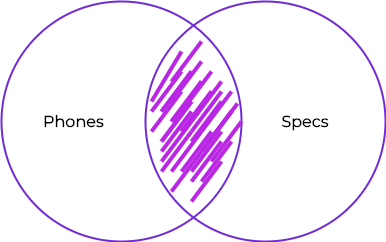

The diagram above was exported from draw.io. Its source (the exported page's mxGraphModel, read from the mxfile embedded in the PNG):
<mxGraphModel dx="946" dy="597" grid="1" gridSize="10" guides="1" tooltips="1" connect="1" arrows="1" fold="1" page="1" pageScale="1" pageWidth="827" pageHeight="1169" math="0" shadow="0" extFonts="Montserrat^https://fonts.googleapis.com/css?family=Montserrat">
  <root>
    <mxCell id="0" />
    <mxCell id="1" parent="0" />
    <mxCell id="a1SyhbizjVzacHw5db-F-2" value="&lt;blockquote style=&quot;margin: 0 0 0 40px ; border: none ; padding: 0px&quot;&gt;&lt;blockquote style=&quot;margin: 0 0 0 40px ; border: none ; padding: 0px&quot;&gt;&lt;font face=&quot;Montserrat&quot; style=&quot;font-size: 16px&quot;&gt;&lt;b&gt;Specs&lt;/b&gt;&lt;/font&gt;&lt;/blockquote&gt;&lt;/blockquote&gt;" style="ellipse;whiteSpace=wrap;html=1;aspect=fixed;strokeColor=#702BD5;strokeWidth=2;align=center;fillColor=none;" vertex="1" parent="1">
      <mxGeometry x="294" y="190" width="240" height="240" as="geometry" />
    </mxCell>
    <mxCell id="a1SyhbizjVzacHw5db-F-1" value="&lt;blockquote style=&quot;margin: 0 0 0 40px ; border: none ; padding: 0px&quot;&gt;&lt;b&gt;&lt;font style=&quot;font-size: 16px&quot;&gt;Phones&lt;/font&gt;&lt;/b&gt;&lt;/blockquote&gt;" style="ellipse;whiteSpace=wrap;html=1;aspect=fixed;strokeColor=#702bd5;strokeWidth=2;fontFamily=Montserrat;FType=g;align=left;fillColor=none;" vertex="1" parent="1">
      <mxGeometry x="150" y="190" width="240" height="240" as="geometry" />
    </mxCell>
    <mxCell id="a1SyhbizjVzacHw5db-F-6" value="" style="endArrow=none;html=1;strokeColor=#BA27E4;strokeWidth=4;" edge="1" parent="1">
      <mxGeometry width="50" height="50" relative="1" as="geometry">
        <mxPoint x="300" y="290" as="sourcePoint" />
        <mxPoint x="330" y="240" as="targetPoint" />
      </mxGeometry>
    </mxCell>
    <mxCell id="a1SyhbizjVzacHw5db-F-8" value="" style="endArrow=none;html=1;strokeColor=#BA27E4;strokeWidth=4;" edge="1" parent="1">
      <mxGeometry width="50" height="50" relative="1" as="geometry">
        <mxPoint x="320" y="290" as="sourcePoint" />
        <mxPoint x="350" y="250" as="targetPoint" />
      </mxGeometry>
    </mxCell>
    <mxCell id="a1SyhbizjVzacHw5db-F-9" value="" style="endArrow=none;html=1;strokeColor=#BA27E4;strokeWidth=4;" edge="1" parent="1">
      <mxGeometry width="50" height="50" relative="1" as="geometry">
        <mxPoint x="330" y="300" as="sourcePoint" />
        <mxPoint x="360" y="260" as="targetPoint" />
      </mxGeometry>
    </mxCell>
    <mxCell id="a1SyhbizjVzacHw5db-F-10" value="" style="endArrow=none;html=1;strokeColor=#BA27E4;strokeWidth=4;" edge="1" parent="1">
      <mxGeometry width="50" height="50" relative="1" as="geometry">
        <mxPoint x="340" y="310" as="sourcePoint" />
        <mxPoint x="370" y="270" as="targetPoint" />
      </mxGeometry>
    </mxCell>
    <mxCell id="a1SyhbizjVzacHw5db-F-11" value="" style="endArrow=none;html=1;strokeColor=#BA27E4;strokeWidth=4;" edge="1" parent="1">
      <mxGeometry width="50" height="50" relative="1" as="geometry">
        <mxPoint x="350" y="320" as="sourcePoint" />
        <mxPoint x="380" y="280" as="targetPoint" />
      </mxGeometry>
    </mxCell>
    <mxCell id="a1SyhbizjVzacHw5db-F-12" value="" style="endArrow=none;html=1;strokeColor=#BA27E4;strokeWidth=4;" edge="1" parent="1">
      <mxGeometry width="50" height="50" relative="1" as="geometry">
        <mxPoint x="356" y="332" as="sourcePoint" />
        <mxPoint x="386" y="292" as="targetPoint" />
      </mxGeometry>
    </mxCell>
    <mxCell id="a1SyhbizjVzacHw5db-F-13" value="" style="endArrow=none;html=1;strokeColor=#BA27E4;strokeWidth=4;" edge="1" parent="1">
      <mxGeometry width="50" height="50" relative="1" as="geometry">
        <mxPoint x="340" y="370" as="sourcePoint" />
        <mxPoint x="370" y="330" as="targetPoint" />
      </mxGeometry>
    </mxCell>
    <mxCell id="a1SyhbizjVzacHw5db-F-14" value="" style="endArrow=none;html=1;strokeColor=#BA27E4;strokeWidth=4;" edge="1" parent="1">
      <mxGeometry width="50" height="50" relative="1" as="geometry">
        <mxPoint x="340" y="390" as="sourcePoint" />
        <mxPoint x="370" y="350" as="targetPoint" />
      </mxGeometry>
    </mxCell>
    <mxCell id="a1SyhbizjVzacHw5db-F-18" value="" style="endArrow=none;html=1;strokeColor=#BA27E4;strokeWidth=4;" edge="1" parent="1">
      <mxGeometry width="50" height="50" relative="1" as="geometry">
        <mxPoint x="310" y="340" as="sourcePoint" />
        <mxPoint x="340" y="300" as="targetPoint" />
      </mxGeometry>
    </mxCell>
    <mxCell id="a1SyhbizjVzacHw5db-F-19" value="" style="endArrow=none;html=1;strokeColor=#BA27E4;strokeWidth=4;" edge="1" parent="1">
      <mxGeometry width="50" height="50" relative="1" as="geometry">
        <mxPoint x="310" y="360" as="sourcePoint" />
        <mxPoint x="340" y="320" as="targetPoint" />
      </mxGeometry>
    </mxCell>
    <mxCell id="a1SyhbizjVzacHw5db-F-20" value="" style="endArrow=none;html=1;strokeColor=#BA27E4;strokeWidth=4;" edge="1" parent="1">
      <mxGeometry width="50" height="50" relative="1" as="geometry">
        <mxPoint x="330" y="360" as="sourcePoint" />
        <mxPoint x="360" y="320" as="targetPoint" />
      </mxGeometry>
    </mxCell>
    <mxCell id="a1SyhbizjVzacHw5db-F-21" value="" style="endArrow=none;html=1;strokeColor=#BA27E4;strokeWidth=4;" edge="1" parent="1">
      <mxGeometry width="50" height="50" relative="1" as="geometry">
        <mxPoint x="300" y="320" as="sourcePoint" />
        <mxPoint x="330" y="280" as="targetPoint" />
      </mxGeometry>
    </mxCell>
    <mxCell id="a1SyhbizjVzacHw5db-F-22" value="" style="endArrow=none;html=1;strokeColor=#BA27E4;strokeWidth=4;" edge="1" parent="1">
      <mxGeometry width="50" height="50" relative="1" as="geometry">
        <mxPoint x="310" y="330" as="sourcePoint" />
        <mxPoint x="340" y="290" as="targetPoint" />
      </mxGeometry>
    </mxCell>
    <mxCell id="a1SyhbizjVzacHw5db-F-23" value="" style="endArrow=none;html=1;strokeColor=#BA27E4;strokeWidth=4;" edge="1" parent="1">
      <mxGeometry width="50" height="50" relative="1" as="geometry">
        <mxPoint x="310" y="300" as="sourcePoint" />
        <mxPoint x="340" y="260" as="targetPoint" />
      </mxGeometry>
    </mxCell>
    <mxCell id="a1SyhbizjVzacHw5db-F-24" value="" style="endArrow=none;html=1;strokeColor=#BA27E4;strokeWidth=4;" edge="1" parent="1">
      <mxGeometry width="50" height="50" relative="1" as="geometry">
        <mxPoint x="320" y="310" as="sourcePoint" />
        <mxPoint x="350" y="270" as="targetPoint" />
      </mxGeometry>
    </mxCell>
    <mxCell id="a1SyhbizjVzacHw5db-F-25" value="" style="endArrow=none;html=1;strokeColor=#BA27E4;strokeWidth=4;" edge="1" parent="1">
      <mxGeometry width="50" height="50" relative="1" as="geometry">
        <mxPoint x="330" y="320" as="sourcePoint" />
        <mxPoint x="360" y="280" as="targetPoint" />
      </mxGeometry>
    </mxCell>
    <mxCell id="a1SyhbizjVzacHw5db-F-26" value="" style="endArrow=none;html=1;strokeColor=#BA27E4;strokeWidth=4;" edge="1" parent="1">
      <mxGeometry width="50" height="50" relative="1" as="geometry">
        <mxPoint x="340" y="330" as="sourcePoint" />
        <mxPoint x="370" y="290" as="targetPoint" />
      </mxGeometry>
    </mxCell>
    <mxCell id="a1SyhbizjVzacHw5db-F-27" value="" style="endArrow=none;html=1;strokeColor=#BA27E4;strokeWidth=4;" edge="1" parent="1">
      <mxGeometry width="50" height="50" relative="1" as="geometry">
        <mxPoint x="350" y="340" as="sourcePoint" />
        <mxPoint x="380" y="300" as="targetPoint" />
      </mxGeometry>
    </mxCell>
    <mxCell id="a1SyhbizjVzacHw5db-F-28" value="" style="endArrow=none;html=1;strokeColor=#BA27E4;strokeWidth=4;" edge="1" parent="1">
      <mxGeometry width="50" height="50" relative="1" as="geometry">
        <mxPoint x="310" y="330" as="sourcePoint" />
        <mxPoint x="340" y="290" as="targetPoint" />
      </mxGeometry>
    </mxCell>
    <mxCell id="a1SyhbizjVzacHw5db-F-29" value="" style="endArrow=none;html=1;strokeColor=#BA27E4;strokeWidth=4;" edge="1" parent="1">
      <mxGeometry width="50" height="50" relative="1" as="geometry">
        <mxPoint x="310" y="350" as="sourcePoint" />
        <mxPoint x="340" y="310" as="targetPoint" />
      </mxGeometry>
    </mxCell>
    <mxCell id="a1SyhbizjVzacHw5db-F-30" value="" style="endArrow=none;html=1;strokeColor=#BA27E4;strokeWidth=4;" edge="1" parent="1">
      <mxGeometry width="50" height="50" relative="1" as="geometry">
        <mxPoint x="320" y="360" as="sourcePoint" />
        <mxPoint x="350" y="320" as="targetPoint" />
      </mxGeometry>
    </mxCell>
    <mxCell id="a1SyhbizjVzacHw5db-F-31" value="" style="endArrow=none;html=1;strokeColor=#BA27E4;strokeWidth=4;" edge="1" parent="1">
      <mxGeometry width="50" height="50" relative="1" as="geometry">
        <mxPoint x="340" y="360" as="sourcePoint" />
        <mxPoint x="370" y="320" as="targetPoint" />
      </mxGeometry>
    </mxCell>
    <mxCell id="a1SyhbizjVzacHw5db-F-32" value="" style="endArrow=none;html=1;strokeColor=#BA27E4;strokeWidth=4;" edge="1" parent="1">
      <mxGeometry width="50" height="50" relative="1" as="geometry">
        <mxPoint x="350" y="370" as="sourcePoint" />
        <mxPoint x="380" y="330" as="targetPoint" />
      </mxGeometry>
    </mxCell>
    <mxCell id="a1SyhbizjVzacHw5db-F-33" value="" style="endArrow=none;html=1;strokeColor=#BA27E4;strokeWidth=4;" edge="1" parent="1">
      <mxGeometry width="50" height="50" relative="1" as="geometry">
        <mxPoint x="310" y="300" as="sourcePoint" />
        <mxPoint x="340" y="260" as="targetPoint" />
      </mxGeometry>
    </mxCell>
    <mxCell id="a1SyhbizjVzacHw5db-F-34" value="" style="endArrow=none;html=1;strokeColor=#BA27E4;strokeWidth=4;" edge="1" parent="1">
      <mxGeometry width="50" height="50" relative="1" as="geometry">
        <mxPoint x="320" y="310" as="sourcePoint" />
        <mxPoint x="350" y="270" as="targetPoint" />
        <Array as="points">
          <mxPoint x="320" y="310" />
        </Array>
      </mxGeometry>
    </mxCell>
    <mxCell id="a1SyhbizjVzacHw5db-F-35" value="" style="endArrow=none;html=1;strokeColor=#BA27E4;strokeWidth=4;" edge="1" parent="1">
      <mxGeometry width="50" height="50" relative="1" as="geometry">
        <mxPoint x="330" y="320" as="sourcePoint" />
        <mxPoint x="360" y="280" as="targetPoint" />
      </mxGeometry>
    </mxCell>
    <mxCell id="a1SyhbizjVzacHw5db-F-36" value="" style="endArrow=none;html=1;strokeColor=#BA27E4;strokeWidth=4;" edge="1" parent="1">
      <mxGeometry width="50" height="50" relative="1" as="geometry">
        <mxPoint x="340" y="320" as="sourcePoint" />
        <mxPoint x="370" y="280" as="targetPoint" />
      </mxGeometry>
    </mxCell>
    <mxCell id="a1SyhbizjVzacHw5db-F-37" value="" style="endArrow=none;html=1;strokeColor=#BA27E4;strokeWidth=4;" edge="1" parent="1">
      <mxGeometry width="50" height="50" relative="1" as="geometry">
        <mxPoint x="350" y="340" as="sourcePoint" />
        <mxPoint x="380" y="300" as="targetPoint" />
      </mxGeometry>
    </mxCell>
    <mxCell id="a1SyhbizjVzacHw5db-F-38" value="" style="endArrow=none;html=1;strokeColor=#BA27E4;strokeWidth=4;" edge="1" parent="1">
      <mxGeometry width="50" height="50" relative="1" as="geometry">
        <mxPoint x="360" y="350" as="sourcePoint" />
        <mxPoint x="390" y="310" as="targetPoint" />
      </mxGeometry>
    </mxCell>
    <mxCell id="a1SyhbizjVzacHw5db-F-39" value="" style="endArrow=none;html=1;strokeColor=#BA27E4;strokeWidth=4;" edge="1" parent="1">
      <mxGeometry width="50" height="50" relative="1" as="geometry">
        <mxPoint x="320" y="380" as="sourcePoint" />
        <mxPoint x="350" y="340" as="targetPoint" />
      </mxGeometry>
    </mxCell>
    <mxCell id="a1SyhbizjVzacHw5db-F-40" value="" style="endArrow=none;html=1;strokeColor=#BA27E4;strokeWidth=4;" edge="1" parent="1">
      <mxGeometry width="50" height="50" relative="1" as="geometry">
        <mxPoint x="300" y="300" as="sourcePoint" />
        <mxPoint x="330" y="260" as="targetPoint" />
      </mxGeometry>
    </mxCell>
    <mxCell id="a1SyhbizjVzacHw5db-F-42" value="" style="endArrow=none;html=1;strokeColor=#BA27E4;strokeWidth=4;" edge="1" parent="1">
      <mxGeometry width="50" height="50" relative="1" as="geometry">
        <mxPoint x="320" y="270" as="sourcePoint" />
        <mxPoint x="350" y="230" as="targetPoint" />
      </mxGeometry>
    </mxCell>
  </root>
</mxGraphModel>